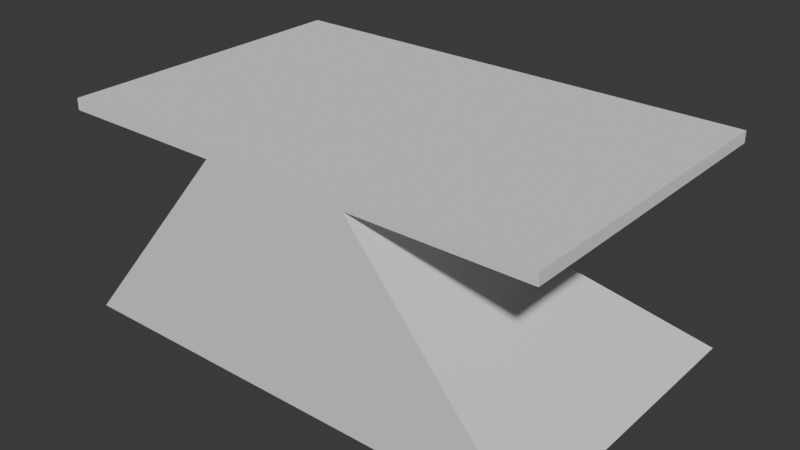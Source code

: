 # Source: hologram.blend  (saved by Blender 4.0.36; exported with 4.5.12 LTS)
import bpy
from mathutils import Matrix  # noqa: F401  (used for matrix-valued properties, if any)

bpy.ops.wm.read_factory_settings(use_empty=True)
scene = bpy.context.scene
scene.name = 'Scene'

# ---- collections
col_collection = bpy.data.collections.new('Collection'); scene.collection.children.link(col_collection)

# ---- world
world_world = bpy.data.worlds.new('World'); scene.world = world_world
world_world.use_nodes = True; world_world.node_tree.nodes.clear()
_N = world_world.node_tree.nodes; _L = world_world.node_tree.links
n0 = _N.new('ShaderNodeOutputWorld'); n0.name = 'World Output'; n0.location = (300, 300)
n1 = _N.new('ShaderNodeBackground'); n1.name = 'Background'; n1.location = (10, 300)
n1.inputs[0].default_value = (0.05088, 0.05088, 0.05088, 1.0)
_L.new(n1.outputs[0], n0.inputs[0])
n0.is_active_output = True
world_world.color = (0.05088, 0.05088, 0.05088)
world_world.use_sun_shadow = False
world_world.sun_shadow_jitter_overblur = 0.0

# ---- meshes
me_cube_001 = bpy.data.meshes.new('Cube.001')
me_cube_001.from_pydata([(-1.502, -0.8554, -0.09027), (-1.502, -0.8554, 0.09027), (-1.502, 0.8554, -0.09027), (-1.502, 0.8554, 0.09027), (1.502, -0.8554, -0.09027), (1.502, -0.8554, 0.09027), (1.502, 0.8554, -0.09027), (1.502, 0.8554, 0.09027)], [], [(0, 1, 3, 2), (2, 3, 7, 6), (6, 7, 5, 4), (4, 5, 1, 0), (2, 6, 4, 0), (7, 3, 1, 5)])
_uv = me_cube_001.uv_layers.new(name='UVMap')
_uv.uv.foreach_set('vector', [0.375, 0.0, 0.625, 0.0, 0.625, 0.25, 0.375, 0.25, 0.375, 0.25, 0.625, 0.25, 0.625, 0.5, 0.375, 0.5, 0.375, 0.5, 0.625, 0.5, 0.625, 0.75, 0.375, 0.75, 0.375, 0.75, 0.625, 0.75, 0.625, 1.0, 0.375, 1.0, 0.125, 0.5, 0.375, 0.5, 0.375, 0.75, 0.125, 0.75, 0.625, 0.5, 0.875, 0.5, 0.875, 0.75, 0.625, 0.75])
me_cube_001.update()
me_cube_004 = bpy.data.meshes.new('Cube.004')
me_cube_004.from_pydata([(-4.513, -4.513, -4.513), (-14.94, -18.06, 4.513), (-4.513, 0.04666, -4.513), (-14.94, 0.04666, 4.513), (4.513, -4.513, -4.513), (14.94, -18.06, 4.513), (4.513, 0.04666, -4.513), (14.94, 0.04666, 4.513)], [], [(0, 1, 3, 2), (2, 3, 7, 6), (6, 7, 5, 4), (4, 5, 1, 0), (2, 6, 4, 0), (7, 3, 1, 5)])
_uv = me_cube_004.uv_layers.new(name='UVMap')
_uv.uv.foreach_set('vector', [0.375, 0.0, 0.625, 0.0, 0.625, 0.1255, 0.375, 0.1255, 0.375, 0.1255, 0.625, 0.1255, 0.625, 0.6245, 0.375, 0.6245, 0.375, 0.6245, 0.625, 0.6245, 0.625, 0.75, 0.375, 0.75, 0.375, 0.75, 0.625, 0.75, 0.625, 1.0, 0.375, 1.0, 0.125, 0.6245, 0.375, 0.6245, 0.375, 0.75, 0.125, 0.75, 0.625, 0.6245, 0.875, 0.6245, 0.875, 0.75, 0.625, 0.75])
me_cube_004.update()

# ---- objects
ob_screen = bpy.data.objects.new('screen', me_cube_001)
ob_cube = bpy.data.objects.new('Cube', me_cube_004)

# ---- transforms, parenting, visibility, modifiers, constraints
ob_screen.location = (-17.48, 15.35, 4.763)
ob_screen.scale = (7.219, 8.008, 2.769)
ob_cube.location = (-17.5, 8.538, 0.0)
ob_cube.rotation_euler = (3.142, -0.0, 0.0)
ob_cube.scale = (0.7259, 0.756, 1.0)

# ---- collection membership
col_collection.objects.link(ob_screen)
col_collection.objects.link(ob_cube)

# ---- scene / render settings (as saved in the file)
scene.frame_start = 1; scene.frame_end = 250; scene.frame_set(1)
scene.render.engine = 'BLENDER_EEVEE_NEXT'
scene.cycles.sampling_pattern = 'TABULATED_SOBOL'
scene.unit_settings.scale_length = 0.01
bpy.context.view_layer.update()

# ---- added for rendering (the .blend has no active camera and no usable light): camera, sun
cam_auto = bpy.data.cameras.new('AutoCamera')
cam_auto.lens = 50.0
cam_auto.sensor_width = 36.0
cam_auto.clip_end = 1000.0
ob_auto_camera = bpy.data.objects.new('AutoCamera', cam_auto)
scene.collection.objects.link(ob_auto_camera)
ob_auto_camera.location = (7.84625, -15.0467, 20.5166)
ob_auto_camera.rotation_euler = (1.09748, -7.21219e-08, 0.694738)
scene.camera = ob_auto_camera
light_auto_sun = bpy.data.lights.new('AutoSun', 'SUN')
light_auto_sun.energy = 3.0
light_auto_sun.angle = 0.0523599
ob_auto_sun = bpy.data.objects.new('AutoSun', light_auto_sun)
scene.collection.objects.link(ob_auto_sun)
ob_auto_sun.rotation_euler = (0.872665, 0.174533, 0.523599)
bpy.context.view_layer.update()
